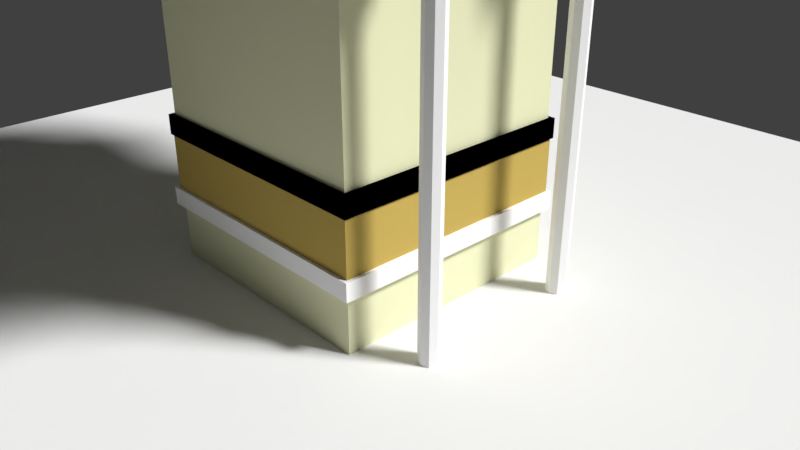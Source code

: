 # Source: lowpoly_-house.blend  (saved by Blender 2.79.0; exported with 4.5.12 LTS)
import bpy
from mathutils import Matrix  # noqa: F401  (used for matrix-valued properties, if any)

bpy.ops.wm.read_factory_settings(use_empty=True)
scene = bpy.context.scene
scene.name = 'Scene'

# ---- collections
col_collection_1 = bpy.data.collections.new('Collection 1'); scene.collection.children.link(col_collection_1)

# ---- materials (node trees are filled in below, after node groups)
mat_material_004 = bpy.data.materials.new('Material.004')
mat_material_004.alpha_threshold = 0.0
mat_material_004.diffuse_color = (1.0, 1.0, 1.0, 1.0)
mat_material_004.roughness = 0.5
mat_material_001 = bpy.data.materials.new('Material.001')
mat_material_001.alpha_threshold = 0.0
mat_material_001.diffuse_color = (1.0, 1.0, 1.0, 1.0)
mat_material_001.roughness = 0.5
mat_material_007 = bpy.data.materials.new('Material.007')
mat_material_007.alpha_threshold = 0.0
mat_material_007.diffuse_color = (0.8, 0.4798, 0.1821, 1.0)
mat_material_007.roughness = 0.5
mat_material_006 = bpy.data.materials.new('Material.006')
mat_material_006.alpha_threshold = 0.0
mat_material_006.diffuse_color = (0.8, 0.08547, 0.06789, 1.0)
mat_material_006.roughness = 0.5
mat_material_005 = bpy.data.materials.new('Material.005')
mat_material_005.alpha_threshold = 0.0
mat_material_005.diffuse_color = (0.1385, 0.2883, 0.1964, 1.0)
mat_material_005.roughness = 0.5
mat_material_002 = bpy.data.materials.new('Material.002')
mat_material_002.alpha_threshold = 0.0
mat_material_002.diffuse_color = (0.793, 0.8, 0.5302, 1.0)
mat_material_002.roughness = 0.5
mat_material_003 = bpy.data.materials.new('Material.003')
mat_material_003.alpha_threshold = 0.0
mat_material_003.diffuse_color = (0.5489, 0.4004, 0.1077, 1.0)
mat_material_003.roughness = 0.5

# ---- material node trees
mat_material_004.use_nodes = True; mat_material_004.node_tree.nodes.clear()
_N = mat_material_004.node_tree.nodes; _L = mat_material_004.node_tree.links
n0 = _N.new('ShaderNodeOutputMaterial'); n0.name = 'Material Output'; n0.location = (300, 300)
n1 = _N.new('ShaderNodeBsdfDiffuse'); n1.name = 'Diffuse BSDF'; n1.location = (10, 300)
n1.inputs[0].default_value = (1.0, 1.0, 1.0, 1.0)
_L.new(n1.outputs[0], n0.inputs[0])
n0.is_active_output = True
mat_material_001.use_nodes = True; mat_material_001.node_tree.nodes.clear()
_N = mat_material_001.node_tree.nodes; _L = mat_material_001.node_tree.links
n0 = _N.new('ShaderNodeOutputMaterial'); n0.name = 'Material Output'; n0.location = (1200, 880)
n0.label = 'Material Out'
n1 = _N.new('ShaderNodeAddShader'); n1.name = 'Add Shader'; n1.location = (1000, 880)
n1.label = 'Shader Add Refl'
n2 = _N.new('ShaderNodeAddShader'); n2.name = 'Add Shader.001'; n2.location = (800, 880)
n2.label = 'Shader Add Spec'
n3 = _N.new('ShaderNodeBsdfRefraction'); n3.name = 'Refraction BSDF'; n3.location = (1200, 220)
n3.label = 'Refl BSDF'
n3.mute = True
n4 = _N.new('ShaderNodeMix'); n4.name = 'Mix'; n4.location = (1000, 220)
n4.label = 'Mix Color/Refl'
n4.data_type = 'RGBA'
n4.blend_type = 'MULTIPLY'
n4.inputs[0].default_value = 1.0
n4.inputs[6].default_value = (1.0, 1.0, 1.0, 1.0)
n4.inputs[7].default_value = (0.0, 0.0, 0.0, 0.0)
n5 = _N.new('ShaderNodeMixShader'); n5.name = 'Mix Shader'; n5.location = (600, 880)
n5.label = 'Shader Mix Alpha'
n6 = _N.new('ShaderNodeBsdfTransparent'); n6.name = 'Transparent BSDF'; n6.location = (400, 880)
n6.label = 'Alpha BSDF'
n6.mute = True
n7 = _N.new('ShaderNodeMix'); n7.name = 'Mix.001'; n7.location = (200, 1100)
n7.label = 'Mix Color/Alpha'
n7.data_type = 'RGBA'
n7.blend_type = 'MULTIPLY'
n7.inputs[0].default_value = 1.0
n7.inputs[6].default_value = (1.0, 1.0, 1.0, 1.0)
n7.inputs[7].default_value = (1.0, 1.0, 1.0, 1.0)
n8 = _N.new('ShaderNodeBsdfDiffuse'); n8.name = 'Diffuse BSDF'; n8.location = (400, 660)
n8.label = 'Diff BSDF'
n9 = _N.new('ShaderNodeMix'); n9.name = 'Mix.002'; n9.location = (200, 660)
n9.label = 'Mix Color/Diffuse'
n9.data_type = 'RGBA'
n9.blend_type = 'MULTIPLY'
n9.inputs[0].default_value = 1.0
n9.inputs[6].default_value = (1.0, 1.0, 1.0, 1.0)
n9.inputs[7].default_value = (1.0, 1.0, 1.0, 1.0)
n10 = _N.new('ShaderNodeBsdfAnisotropic'); n10.name = 'Glossy BSDF'; n10.location = (400, 220)
n10.label = 'Spec BSDF'
n10.distribution = 'GGX'
n11 = _N.new('ShaderNodeMix'); n11.name = 'Mix.003'; n11.location = (200, 220)
n11.label = 'Mix Color/Spec'
n11.data_type = 'RGBA'
n11.blend_type = 'MULTIPLY'
n11.inputs[0].default_value = 1.0
n11.inputs[7].default_value = (0.0, 0.0, 0.0, 1.0)
n12 = _N.new('ShaderNodeMix'); n12.name = 'Mix.004'; n12.location = (200, 0)
n12.label = 'Mix Color/Hardness'
n12.data_type = 'RGBA'
n12.blend_type = 'MULTIPLY'
n12.inputs[0].default_value = 1.0
n12.inputs[6].default_value = (1.872, 1.872, 1.872, 1.872)
n12.inputs[7].default_value = (1.0, 1.0, 1.0, 1.0)
n13 = _N.new('ShaderNodeNormalMap'); n13.name = 'Normal Map'; n13.location = (200, 440)
n13.label = 'Normal/Map'
n13.mute = True
n14 = _N.new('ShaderNodeMix'); n14.name = 'Mix.005'; n14.location = (1000, 660)
n14.label = 'Bump/Map'
n14.mute = True
n14.data_type = 'RGBA'
n14.blend_type = 'MULTIPLY'
n14.inputs[0].default_value = 1.0
n14.inputs[6].default_value = (1.0, 1.0, 1.0, 1.0)
n14.inputs[7].default_value = (0.0, 0.0, 0.0, 1.0)
n15 = _N.new('ShaderNodeTexCoord'); n15.name = 'Texture Coordinate'; n15.location = (-600, 660)
n15.label = 'Texture Coords'
n16 = _N.new('ShaderNodeDisplacement'); n16.name = 'Displacement'; n16.location = (0, 0)
n16.inputs[1].default_value = 0.0
n16.inputs[2].default_value = 0.1
n17 = _N.new('ShaderNodeMath'); n17.name = 'Math'; n17.location = (0, 0)
n17.operation = 'POWER'
_L.new(n1.outputs[0], n0.inputs[0])
_L.new(n2.outputs[0], n1.inputs[0])
_L.new(n3.outputs[0], n1.inputs[1])
_L.new(n4.outputs[2], n3.inputs[0])
_L.new(n5.outputs[0], n2.inputs[0])
_L.new(n6.outputs[0], n5.inputs[1])
_L.new(n7.outputs[2], n5.inputs[0])
_L.new(n8.outputs[0], n5.inputs[2])
_L.new(n9.outputs[2], n8.inputs[0])
_L.new(n10.outputs[0], n2.inputs[1])
_L.new(n11.outputs[2], n10.inputs[0])
_L.new(n13.outputs[0], n8.inputs[2])
_L.new(n13.outputs[0], n10.inputs[4])
_L.new(n13.outputs[0], n3.inputs[3])
_L.new(n14.outputs[2], n16.inputs[0])
_L.new(n16.outputs[0], n0.inputs[2])
_L.new(n12.outputs[2], n17.inputs[0])
_L.new(n17.outputs[0], n10.inputs[1])
n0.is_active_output = True
mat_material_007.use_nodes = True; mat_material_007.node_tree.nodes.clear()
_N = mat_material_007.node_tree.nodes; _L = mat_material_007.node_tree.links
n0 = _N.new('ShaderNodeOutputMaterial'); n0.name = 'Material Output'; n0.location = (300, 300)
n1 = _N.new('ShaderNodeBsdfDiffuse'); n1.name = 'Diffuse BSDF'; n1.location = (10, 300)
n1.inputs[0].default_value = (0.8, 0.4798, 0.1821, 1.0)
_L.new(n1.outputs[0], n0.inputs[0])
n0.is_active_output = True
mat_material_006.use_nodes = True; mat_material_006.node_tree.nodes.clear()
_N = mat_material_006.node_tree.nodes; _L = mat_material_006.node_tree.links
n0 = _N.new('ShaderNodeOutputMaterial'); n0.name = 'Material Output'; n0.location = (300, 300)
n1 = _N.new('ShaderNodeBsdfDiffuse'); n1.name = 'Diffuse BSDF'; n1.location = (10, 300)
n1.inputs[0].default_value = (0.8, 0.08547, 0.06789, 1.0)
_L.new(n1.outputs[0], n0.inputs[0])
n0.is_active_output = True
mat_material_005.use_nodes = True; mat_material_005.node_tree.nodes.clear()
_N = mat_material_005.node_tree.nodes; _L = mat_material_005.node_tree.links
n0 = _N.new('ShaderNodeOutputMaterial'); n0.name = 'Material Output'; n0.location = (300, 300)
n1 = _N.new('ShaderNodeBsdfDiffuse'); n1.name = 'Diffuse BSDF'; n1.location = (10, 300)
n1.inputs[0].default_value = (0.1385, 0.2883, 0.1964, 1.0)
_L.new(n1.outputs[0], n0.inputs[0])
n0.is_active_output = True
mat_material_002.use_nodes = True; mat_material_002.node_tree.nodes.clear()
_N = mat_material_002.node_tree.nodes; _L = mat_material_002.node_tree.links
n0 = _N.new('ShaderNodeOutputMaterial'); n0.name = 'Material Output'; n0.location = (300, 300)
n1 = _N.new('ShaderNodeBsdfDiffuse'); n1.name = 'Diffuse BSDF'; n1.location = (10, 300)
n1.inputs[0].default_value = (0.793, 0.8, 0.5302, 1.0)
_L.new(n1.outputs[0], n0.inputs[0])
n0.is_active_output = True
mat_material_003.use_nodes = True; mat_material_003.node_tree.nodes.clear()
_N = mat_material_003.node_tree.nodes; _L = mat_material_003.node_tree.links
n0 = _N.new('ShaderNodeOutputMaterial'); n0.name = 'Material Output'; n0.location = (300, 300)
n1 = _N.new('ShaderNodeBsdfDiffuse'); n1.name = 'Diffuse BSDF'; n1.location = (10, 300)
n1.inputs[0].default_value = (0.5489, 0.4004, 0.1077, 1.0)
_L.new(n1.outputs[0], n0.inputs[0])
n0.is_active_output = True

# ---- world
world_world = bpy.data.worlds.new('World'); scene.world = world_world
world_world.color = (0.05088, 0.05088, 0.05088)
world_world.use_sun_shadow = False
world_world.sun_shadow_jitter_overblur = 0.0
world_world.cycles.sampling_method = 'MANUAL'

# ---- cameras
cam_camera = bpy.data.cameras.new('Camera')
cam_camera.clip_end = 100.0
cam_camera.lens = 35.0
cam_camera.sensor_width = 32.0
cam_camera.sensor_height = 18.0
cam_camera.ortho_scale = 7.314
cam_camera.dof.focus_distance = 0.0

# ---- lights
light_sun = bpy.data.lights.new('Sun', 'SUN')
light_sun.transmission_factor = 0.0
light_sun.angle = 0.1993
light_sun.energy = 4.0
light_sun.shadow_buffer_clip_start = 0.5
light_sun.shadow_soft_size = 0.1
light_sun.shadow_cascade_max_distance = 1000.0

# ---- meshes
me_cube_012 = bpy.data.meshes.new('Cube.012')
me_cube_012.from_pydata([(-1.0, -1.0, -1.0), (-1.0, -1.0, 1.0), (-1.0, 1.0, -1.0), (-1.0, 1.0, 1.0), (1.0, -1.0, -1.0), (1.0, -1.0, 1.0), (1.0, 1.0, -1.0), (1.0, 1.0, 1.0)], [], [(0, 1, 3, 2), (2, 3, 7, 6), (6, 7, 5, 4), (4, 5, 1, 0), (2, 6, 4, 0), (7, 3, 1, 5)])
me_cube_012.materials.append(mat_material_004)
me_cube_012.use_remesh_preserve_volume = False
me_cube_012.use_remesh_preserve_attributes = False
me_cube_012.use_mirror_vertex_groups = False
me_cube_012.update()
me_icosphere_001 = bpy.data.meshes.new('Icosphere.001')
me_icosphere_001.from_pydata([(0.0, 0.0, -1.0), (0.7236, -0.5257, -0.4472), (-0.2764, -0.8506, -0.4472), (-0.8944, 0.0, -0.4472), (-0.2764, 0.8506, -0.4472), (0.7236, 0.5257, -0.4472), (0.2764, -0.8506, 0.4472), (-0.7236, -0.5257, 0.4472), (-0.7236, 0.5257, 0.4472), (0.2764, 0.8506, 0.4472), (0.8944, 0.0, 0.4472), (0.0, 0.0, 1.0), (-0.1625, -0.5, -0.8507), (0.4253, -0.309, -0.8507), (0.2629, -0.809, -0.5257), (0.8506, 0.0, -0.5257), (0.4253, 0.309, -0.8507), (-0.5257, 0.0, -0.8507), (-0.6882, -0.5, -0.5257), (-0.1625, 0.5, -0.8507), (-0.6882, 0.5, -0.5257), (0.2629, 0.809, -0.5257), (0.9511, -0.309, 0.0), (0.9511, 0.309, 0.0), (0.0, -1.0, 0.0), (0.5878, -0.809, 0.0), (-0.9511, -0.309, 0.0), (-0.5878, -0.809, 0.0), (-0.5878, 0.809, 0.0), (-0.9511, 0.309, 0.0), (0.5878, 0.809, 0.0), (0.0, 1.0, 0.0), (0.6882, -0.5, 0.5257), (-0.2629, -0.809, 0.5257), (-0.8506, 0.0, 0.5257), (-0.2629, 0.809, 0.5257), (0.6882, 0.5, 0.5257), (0.1625, -0.5, 0.8507), (0.5257, 0.0, 0.8507), (-0.4253, -0.309, 0.8507), (-0.4253, 0.309, 0.8507), (0.1625, 0.5, 0.8507)], [], [(0, 13, 12), (1, 13, 15), (0, 12, 17), (0, 17, 19), (0, 19, 16), (1, 15, 22), (2, 14, 24), (3, 18, 26), (4, 20, 28), (5, 21, 30), (1, 22, 25), (2, 24, 27), (3, 26, 29), (4, 28, 31), (5, 30, 23), (6, 32, 37), (7, 33, 39), (8, 34, 40), (9, 35, 41), (10, 36, 38), (38, 41, 11), (38, 36, 41), (36, 9, 41), (41, 40, 11), (41, 35, 40), (35, 8, 40), (40, 39, 11), (40, 34, 39), (34, 7, 39), (39, 37, 11), (39, 33, 37), (33, 6, 37), (37, 38, 11), (37, 32, 38), (32, 10, 38), (23, 36, 10), (23, 30, 36), (30, 9, 36), (31, 35, 9), (31, 28, 35), (28, 8, 35), (29, 34, 8), (29, 26, 34), (26, 7, 34), (27, 33, 7), (27, 24, 33), (24, 6, 33), (25, 32, 6), (25, 22, 32), (22, 10, 32), (30, 31, 9), (30, 21, 31), (21, 4, 31), (28, 29, 8), (28, 20, 29), (20, 3, 29), (26, 27, 7), (26, 18, 27), (18, 2, 27), (24, 25, 6), (24, 14, 25), (14, 1, 25), (22, 23, 10), (22, 15, 23), (15, 5, 23), (16, 21, 5), (16, 19, 21), (19, 4, 21), (19, 20, 4), (19, 17, 20), (17, 3, 20), (17, 18, 3), (17, 12, 18), (12, 2, 18), (15, 16, 5), (15, 13, 16), (13, 0, 16), (12, 14, 2), (12, 13, 14), (13, 1, 14)])
me_icosphere_001.materials.append(mat_material_001)
me_icosphere_001.use_remesh_preserve_volume = False
me_icosphere_001.use_remesh_preserve_attributes = False
me_icosphere_001.use_mirror_vertex_groups = False
me_icosphere_001.update()
me_cube_001 = bpy.data.meshes.new('Cube.001')
me_cube_001.from_pydata([(-0.8434, -0.8434, -1.623), (-0.4591, -0.4591, -0.5416), (-0.8434, 0.8434, -1.623), (-0.4591, 0.4591, -0.5416), (0.8434, -0.8434, -1.623), (0.4591, -0.4591, -0.5416), (0.8434, 0.8434, -1.623), (0.4591, 0.4591, -0.5416)], [], [(0, 1, 3, 2), (2, 3, 7, 6), (6, 7, 5, 4), (4, 5, 1, 0), (2, 6, 4, 0), (7, 3, 1, 5)])
me_cube_001.materials.append(mat_material_001)
me_cube_001.use_remesh_preserve_volume = False
me_cube_001.use_remesh_preserve_attributes = False
me_cube_001.use_mirror_vertex_groups = False
me_cube_001.update()
me_cylinder_006 = bpy.data.meshes.new('Cylinder.006')
me_cylinder_006.from_pydata([(0.0, 1.0, -1.0), (0.0, 1.0, 1.0), (0.7071, 0.7071, -1.0), (0.7071, 0.7071, 1.0), (1.0, -4.371e-08, -1.0), (1.0, -4.371e-08, 1.0), (0.7071, -0.7071, -1.0), (0.7071, -0.7071, 1.0), (-8.742e-08, -1.0, -1.0), (-8.742e-08, -1.0, 1.0), (-0.7071, -0.7071, -1.0), (-0.7071, -0.7071, 1.0), (-1.0, 1.192e-08, -1.0), (-1.0, 1.192e-08, 1.0), (-0.7071, 0.7071, -1.0), (-0.7071, 0.7071, 1.0)], [], [(0, 1, 3, 2), (2, 3, 5, 4), (4, 5, 7, 6), (6, 7, 9, 8), (8, 9, 11, 10), (10, 11, 13, 12), (3, 1, 15, 13, 11, 9, 7, 5), (12, 13, 15, 14), (14, 15, 1, 0), (0, 2, 4, 6, 8, 10, 12, 14)])
me_cylinder_006.materials.append(mat_material_001)
me_cylinder_006.use_remesh_preserve_volume = False
me_cylinder_006.use_remesh_preserve_attributes = False
me_cylinder_006.use_mirror_vertex_groups = False
me_cylinder_006.update()
me_cylinder_005 = bpy.data.meshes.new('Cylinder.005')
me_cylinder_005.from_pydata([(0.0, 1.0, -1.0), (0.0, 1.0, 1.0), (0.7071, 0.7071, -1.0), (0.7071, 0.7071, 1.0), (1.0, -4.371e-08, -1.0), (1.0, -4.371e-08, 1.0), (0.7071, -0.7071, -1.0), (0.7071, -0.7071, 1.0), (-8.742e-08, -1.0, -1.0), (-8.742e-08, -1.0, 1.0), (-0.7071, -0.7071, -1.0), (-0.7071, -0.7071, 1.0), (-1.0, 1.192e-08, -1.0), (-1.0, 1.192e-08, 1.0), (-0.7071, 0.7071, -1.0), (-0.7071, 0.7071, 1.0)], [], [(0, 1, 3, 2), (2, 3, 5, 4), (4, 5, 7, 6), (6, 7, 9, 8), (8, 9, 11, 10), (10, 11, 13, 12), (3, 1, 15, 13, 11, 9, 7, 5), (12, 13, 15, 14), (14, 15, 1, 0), (0, 2, 4, 6, 8, 10, 12, 14)])
me_cylinder_005.materials.append(mat_material_001)
me_cylinder_005.use_remesh_preserve_volume = False
me_cylinder_005.use_remesh_preserve_attributes = False
me_cylinder_005.use_mirror_vertex_groups = False
me_cylinder_005.update()
me_cube = bpy.data.meshes.new('Cube')
me_cube.from_pydata([(-0.8434, -0.8434, -1.623), (-0.4591, -0.4591, -0.5416), (-0.8434, 0.8434, -1.623), (-0.4591, 0.4591, -0.5416), (0.8434, -0.8434, -1.623), (0.4591, -0.4591, -0.5416), (0.8434, 0.8434, -1.623), (0.4591, 0.4591, -0.5416)], [], [(0, 1, 3, 2), (2, 3, 7, 6), (6, 7, 5, 4), (4, 5, 1, 0), (2, 6, 4, 0), (7, 3, 1, 5)])
me_cube.materials.append(mat_material_001)
me_cube.use_remesh_preserve_volume = False
me_cube.use_remesh_preserve_attributes = False
me_cube.use_mirror_vertex_groups = False
me_cube.update()
me_icosphere = bpy.data.meshes.new('Icosphere')
me_icosphere.from_pydata([(0.0, 0.0, -1.0), (0.7236, -0.5257, -0.4472), (-0.2764, -0.8506, -0.4472), (-0.8944, 0.0, -0.4472), (-0.2764, 0.8506, -0.4472), (0.7236, 0.5257, -0.4472), (0.2764, -0.8506, 0.4472), (-0.7236, -0.5257, 0.4472), (-0.7236, 0.5257, 0.4472), (0.2764, 0.8506, 0.4472), (0.8944, 0.0, 0.4472), (0.0, 0.0, 1.0), (-0.1625, -0.5, -0.8507), (0.4253, -0.309, -0.8507), (0.2629, -0.809, -0.5257), (0.8506, 0.0, -0.5257), (0.4253, 0.309, -0.8507), (-0.5257, 0.0, -0.8507), (-0.6882, -0.5, -0.5257), (-0.1625, 0.5, -0.8507), (-0.6882, 0.5, -0.5257), (0.2629, 0.809, -0.5257), (0.9511, -0.309, 0.0), (0.9511, 0.309, 0.0), (0.0, -1.0, 0.0), (0.5878, -0.809, 0.0), (-0.9511, -0.309, 0.0), (-0.5878, -0.809, 0.0), (-0.5878, 0.809, 0.0), (-0.9511, 0.309, 0.0), (0.5878, 0.809, 0.0), (0.0, 1.0, 0.0), (0.6882, -0.5, 0.5257), (-0.2629, -0.809, 0.5257), (-0.8506, 0.0, 0.5257), (-0.2629, 0.809, 0.5257), (0.6882, 0.5, 0.5257), (0.1625, -0.5, 0.8507), (0.5257, 0.0, 0.8507), (-0.4253, -0.309, 0.8507), (-0.4253, 0.309, 0.8507), (0.1625, 0.5, 0.8507)], [], [(0, 13, 12), (1, 13, 15), (0, 12, 17), (0, 17, 19), (0, 19, 16), (1, 15, 22), (2, 14, 24), (3, 18, 26), (4, 20, 28), (5, 21, 30), (1, 22, 25), (2, 24, 27), (3, 26, 29), (4, 28, 31), (5, 30, 23), (6, 32, 37), (7, 33, 39), (8, 34, 40), (9, 35, 41), (10, 36, 38), (38, 41, 11), (38, 36, 41), (36, 9, 41), (41, 40, 11), (41, 35, 40), (35, 8, 40), (40, 39, 11), (40, 34, 39), (34, 7, 39), (39, 37, 11), (39, 33, 37), (33, 6, 37), (37, 38, 11), (37, 32, 38), (32, 10, 38), (23, 36, 10), (23, 30, 36), (30, 9, 36), (31, 35, 9), (31, 28, 35), (28, 8, 35), (29, 34, 8), (29, 26, 34), (26, 7, 34), (27, 33, 7), (27, 24, 33), (24, 6, 33), (25, 32, 6), (25, 22, 32), (22, 10, 32), (30, 31, 9), (30, 21, 31), (21, 4, 31), (28, 29, 8), (28, 20, 29), (20, 3, 29), (26, 27, 7), (26, 18, 27), (18, 2, 27), (24, 25, 6), (24, 14, 25), (14, 1, 25), (22, 23, 10), (22, 15, 23), (15, 5, 23), (16, 21, 5), (16, 19, 21), (19, 4, 21), (19, 20, 4), (19, 17, 20), (17, 3, 20), (17, 18, 3), (17, 12, 18), (12, 2, 18), (15, 16, 5), (15, 13, 16), (13, 0, 16), (12, 14, 2), (12, 13, 14), (13, 1, 14)])
me_icosphere.materials.append(mat_material_001)
me_icosphere.use_remesh_preserve_volume = False
me_icosphere.use_remesh_preserve_attributes = False
me_icosphere.use_mirror_vertex_groups = False
me_icosphere.update()
me_cylinder_003 = bpy.data.meshes.new('Cylinder.003')
me_cylinder_003.from_pydata([(0.0, 1.0, -1.0), (0.0, 1.0, 1.0), (0.7071, 0.7071, -1.0), (0.7071, 0.7071, 1.0), (1.0, -4.371e-08, -1.0), (1.0, -4.371e-08, 1.0), (0.7071, -0.7071, -1.0), (0.7071, -0.7071, 1.0), (-8.742e-08, -1.0, -1.0), (-8.742e-08, -1.0, 1.0), (-0.7071, -0.7071, -1.0), (-0.7071, -0.7071, 1.0), (-1.0, 1.192e-08, -1.0), (-1.0, 1.192e-08, 1.0), (-0.7071, 0.7071, -1.0), (-0.7071, 0.7071, 1.0)], [], [(0, 1, 3, 2), (2, 3, 5, 4), (4, 5, 7, 6), (6, 7, 9, 8), (8, 9, 11, 10), (10, 11, 13, 12), (3, 1, 15, 13, 11, 9, 7, 5), (12, 13, 15, 14), (14, 15, 1, 0), (0, 2, 4, 6, 8, 10, 12, 14)])
me_cylinder_003.materials.append(mat_material_007)
me_cylinder_003.use_remesh_preserve_volume = False
me_cylinder_003.use_remesh_preserve_attributes = False
me_cylinder_003.use_mirror_vertex_groups = False
me_cylinder_003.update()
me_cylinder_002 = bpy.data.meshes.new('Cylinder.002')
me_cylinder_002.from_pydata([(0.0, 1.0, -1.0), (0.0, 1.0, 1.0), (0.7071, 0.7071, -1.0), (0.7071, 0.7071, 1.0), (1.0, -4.371e-08, -1.0), (1.0, -4.371e-08, 1.0), (0.7071, -0.7071, -1.0), (0.7071, -0.7071, 1.0), (-8.742e-08, -1.0, -1.0), (-8.742e-08, -1.0, 1.0), (-0.7071, -0.7071, -1.0), (-0.7071, -0.7071, 1.0), (-1.0, 1.192e-08, -1.0), (-1.0, 1.192e-08, 1.0), (-0.7071, 0.7071, -1.0), (-0.7071, 0.7071, 1.0)], [], [(0, 1, 3, 2), (2, 3, 5, 4), (4, 5, 7, 6), (6, 7, 9, 8), (8, 9, 11, 10), (10, 11, 13, 12), (3, 1, 15, 13, 11, 9, 7, 5), (12, 13, 15, 14), (14, 15, 1, 0), (0, 2, 4, 6, 8, 10, 12, 14)])
me_cylinder_002.materials.append(mat_material_007)
me_cylinder_002.use_remesh_preserve_volume = False
me_cylinder_002.use_remesh_preserve_attributes = False
me_cylinder_002.use_mirror_vertex_groups = False
me_cylinder_002.update()
me_cube_045 = bpy.data.meshes.new('Cube.045')
me_cube_045.from_pydata([(-1.0, -1.0, -1.0), (-1.0, -1.0, 1.0), (-1.0, 1.0, -1.0), (-1.0, 1.0, 1.0), (1.0, -1.0, -1.0), (1.0, -1.0, 1.0), (1.0, 1.0, -1.0), (1.0, 1.0, 1.0)], [], [(0, 1, 3, 2), (2, 3, 7, 6), (6, 7, 5, 4), (4, 5, 1, 0), (2, 6, 4, 0), (7, 3, 1, 5)])
me_cube_045.materials.append(mat_material_007)
me_cube_045.use_remesh_preserve_volume = False
me_cube_045.use_remesh_preserve_attributes = False
me_cube_045.use_mirror_vertex_groups = False
me_cube_045.update()
me_cube_044 = bpy.data.meshes.new('Cube.044')
me_cube_044.from_pydata([(-1.0, -1.0, -0.2775), (-1.0, -1.0, 1.722), (-1.0, 1.0, -0.2775), (-1.0, 1.0, 1.722), (1.0, -1.0, -0.2482), (1.0, -1.0, 1.752), (1.0, 1.0, -0.2482), (1.0, 1.0, 1.752), (-0.4807, 1.0, -1.0), (-0.4807, 1.0, 1.0), (-0.4807, -1.0, -1.0), (-0.4807, -1.0, 1.0), (0.4209, 1.0, 1.0), (0.4209, -1.0, -1.0), (0.4209, 1.0, -1.0), (0.4209, -1.0, 1.0)], [], [(0, 1, 3, 2), (14, 12, 7, 6), (6, 7, 5, 4), (10, 11, 1, 0), (14, 6, 4, 13), (9, 3, 1, 11), (12, 9, 11, 15), (2, 8, 10, 0), (13, 15, 11, 10), (2, 3, 9, 8), (4, 5, 15, 13), (7, 12, 15, 5), (8, 14, 13, 10), (8, 9, 12, 14)])
me_cube_044.materials.append(mat_material_006)
me_cube_044.use_remesh_preserve_volume = False
me_cube_044.use_remesh_preserve_attributes = False
me_cube_044.use_mirror_vertex_groups = False
me_cube_044.update()
me_cylinder_001 = bpy.data.meshes.new('Cylinder.001')
me_cylinder_001.from_pydata([(0.0, 1.0, -1.0), (-1.421e-08, 0.7616, 0.8394), (0.866, -0.5, -1.0), (0.6596, -0.3808, 0.8394), (-0.866, -0.5, -1.0), (-0.6596, -0.3808, 0.8394), (0.866, -0.5, 1.0), (0.0, 1.0, 1.0), (-0.866, -0.5, 1.0)], [], [(0, 7, 6, 2), (2, 6, 8, 4), (3, 1, 5), (4, 8, 7, 0), (0, 2, 4), (1, 3, 6, 7), (3, 5, 8, 6), (5, 1, 7, 8)])
me_cylinder_001.materials.append(mat_material_006)
me_cylinder_001.use_remesh_preserve_volume = False
me_cylinder_001.use_remesh_preserve_attributes = False
me_cylinder_001.use_mirror_vertex_groups = False
me_cylinder_001.update()
me_plane_008 = bpy.data.meshes.new('Plane.008')
me_plane_008.from_pydata([(-0.1975, -0.9099, 7.722e-09), (-1.958, 0.5231, -4.487e-08), (1.526, 0.5189, -4.123e-08)], [], [(1, 2, 0)])
me_plane_008.materials.append(mat_material_005)
me_plane_008.use_remesh_preserve_volume = False
me_plane_008.use_remesh_preserve_attributes = False
me_plane_008.use_mirror_vertex_groups = False
me_plane_008.update()
me_plane_007 = bpy.data.meshes.new('Plane.007')
me_plane_007.from_pydata([(-0.1975, -0.9099, 7.722e-09), (-1.958, 0.5231, -4.487e-08), (1.526, 0.5189, -4.123e-08)], [], [(1, 2, 0)])
me_plane_007.materials.append(mat_material_005)
me_plane_007.use_remesh_preserve_volume = False
me_plane_007.use_remesh_preserve_attributes = False
me_plane_007.use_mirror_vertex_groups = False
me_plane_007.update()
me_cylinder = bpy.data.meshes.new('Cylinder')
me_cylinder.from_pydata([(0.0, 1.0, -1.0), (-1.421e-08, 0.7616, 0.8394), (0.866, -0.5, -1.0), (0.6596, -0.3808, 0.8394), (-0.866, -0.5, -1.0), (-0.6596, -0.3808, 0.8394), (0.866, -0.5, 1.0), (0.0, 1.0, 1.0), (-0.866, -0.5, 1.0)], [], [(0, 7, 6, 2), (2, 6, 8, 4), (3, 1, 5), (4, 8, 7, 0), (0, 2, 4), (1, 3, 6, 7), (3, 5, 8, 6), (5, 1, 7, 8)])
me_cylinder.materials.append(mat_material_006)
me_cylinder.use_remesh_preserve_volume = False
me_cylinder.use_remesh_preserve_attributes = False
me_cylinder.use_mirror_vertex_groups = False
me_cylinder.update()
me_cube_043 = bpy.data.meshes.new('Cube.043')
me_cube_043.from_pydata([(-1.0, -1.0, 0.5503), (-1.0, 1.0, 0.5503), (1.0, -1.0, 0.5503), (1.0, 1.0, 0.5503), (-1.0, 0.0, 2.579), (1.0, 0.0, 2.579), (0.4663, 1.0, 0.62), (0.2978, -1.0, 0.62), (0.2978, 0.0, 2.579), (-0.2986, -1.0, 0.62), (-0.4265, 1.0, 0.62), (-0.2986, 0.0, 2.579), (0.01323, 0.9969, 2.046), (0.01323, 0.2725, 2.044), (-1.0, -1.0, 0.4321), (-1.0, 1.0, 0.4321), (1.0, -1.0, 0.4321), (1.0, 1.0, 0.4321), (-1.0, 0.0, 2.46), (1.0, 0.0, 2.46), (0.4663, 1.0, 0.5018), (0.2978, -1.0, 0.5018), (0.2978, 0.0, 2.46), (-0.2986, -1.0, 0.5018), (-0.4265, 1.0, 0.5018), (-0.2986, 0.0, 2.46), (0.01323, 0.9969, 1.927), (0.01323, 0.2725, 1.925)], [], [(11, 4, 0, 9), (10, 1, 4, 11), (3, 6, 8, 5), (5, 8, 7, 2), (8, 11, 9, 7), (8, 13, 11), (12, 6, 13), (8, 6, 13), (12, 13, 10), (11, 13, 10), (25, 18, 14, 23), (24, 15, 18, 25), (17, 20, 22, 19), (19, 22, 21, 16), (22, 25, 23, 21), (22, 27, 25), (26, 20, 27), (22, 20, 27), (26, 27, 24), (25, 27, 24), (0, 14, 23, 9), (9, 23, 21, 7), (7, 21, 16, 2), (2, 16, 19, 5), (5, 19, 17, 3), (3, 17, 20, 6), (6, 20, 26, 12), (24, 10, 12, 26), (10, 24, 15, 1), (1, 15, 18, 4), (4, 18, 14, 0)])
me_cube_043.materials.append(mat_material_006)
me_cube_043.use_remesh_preserve_volume = False
me_cube_043.use_remesh_preserve_attributes = False
me_cube_043.use_mirror_vertex_groups = False
me_cube_043.update()
me_plane_006 = bpy.data.meshes.new('Plane.006')
me_plane_006.from_pydata([(0.5952, -1.697, -5.57e-08), (1.264, -0.923, 6.595e-09), (-1.181, 1.485, 4.47e-08), (1.245, 1.505, 5.371e-08), (-1.168, -0.8225, -1.087e-07), (-0.4474, -1.688, -1.829e-07)], [], [(1, 0, 5, 4, 2, 3)])
me_plane_006.materials.append(mat_material_005)
me_plane_006.use_remesh_preserve_volume = False
me_plane_006.use_remesh_preserve_attributes = False
me_plane_006.use_mirror_vertex_groups = False
me_plane_006.update()
me_cube_041 = bpy.data.meshes.new('Cube.041')
me_cube_041.from_pydata([(-0.9995, -1.0, -6.057), (-0.9995, -1.0, -4.057), (-0.9995, 1.0, -6.057), (-0.9995, 1.0, -4.057), (1.001, -1.0, -6.057), (1.001, -1.0, -4.057), (1.001, 1.0, -6.057), (1.001, 1.0, -4.057), (1.447, 0.9902, -3.013), (1.505, 0.9902, -4.911), (1.505, -1.0, -4.906), (1.448, -1.0, -3.007), (1.679, 1.0, -1.299), (1.847, 1.0, -2.105), (1.847, -1.0, -2.105), (1.679, -1.0, -1.299), (1.679, 1.0, -1.299), (1.847, 1.0, -2.105), (1.847, -1.0, -2.105), (1.679, -1.0, -1.299), (1.725, 1.0, 0.0), (1.893, 0.9779, 0.0), (1.893, -0.7288, 0.0), (1.725, -0.7288, 0.0), (-0.8412, 1.0, -6.057), (-0.8412, 1.0, -4.057), (-0.8412, -1.0, -6.057), (-0.8412, -1.0, -4.057), (-0.9995, -1.0, 0.0), (-0.9995, 1.0, 0.0), (-0.8412, 0.9965, 0.0), (-0.8412, -1.0, 0.0)], [], [(0, 1, 3, 2), (24, 25, 7, 6), (6, 7, 8, 9), (26, 27, 1, 0), (24, 6, 4, 26), (3, 1, 28, 29), (11, 10, 14, 15), (5, 4, 10, 11), (4, 6, 9, 10), (7, 5, 11, 8), (12, 15, 19, 16), (10, 9, 13, 14), (8, 11, 15, 12), (9, 8, 12, 13), (19, 18, 22, 23), (13, 12, 16, 17), (15, 14, 18, 19), (14, 13, 17, 18), (18, 17, 21, 22), (16, 19, 23, 20), (17, 16, 20, 21), (7, 25, 27, 5), (2, 24, 26, 0), (4, 5, 27, 26), (2, 3, 25, 24), (1, 27, 31, 28), (25, 3, 29, 30), (27, 25, 30, 31)])
me_cube_041.materials.append(mat_material_004)
me_cube_041.use_remesh_preserve_volume = False
me_cube_041.use_remesh_preserve_attributes = False
me_cube_041.use_mirror_vertex_groups = False
me_cube_041.update()
me_cube_040 = bpy.data.meshes.new('Cube.040')
me_cube_040.from_pydata([(-1.0, -1.0, -1.0), (-1.0, -1.0, 1.0), (-1.0, 1.0, -1.0), (-1.0, 1.0, 1.0), (1.0, -1.0, -1.0), (1.0, -1.0, 1.0), (1.0, 1.0, -1.0), (1.0, 1.0, 1.0)], [], [(0, 1, 3, 2), (2, 3, 7, 6), (6, 7, 5, 4), (4, 5, 1, 0), (2, 6, 4, 0), (7, 3, 1, 5)])
me_cube_040.materials.append(mat_material_004)
me_cube_040.use_remesh_preserve_volume = False
me_cube_040.use_remesh_preserve_attributes = False
me_cube_040.use_mirror_vertex_groups = False
me_cube_040.update()
me_cube_039 = bpy.data.meshes.new('Cube.039')
me_cube_039.from_pydata([(-1.0, -1.0, -1.0), (-1.0, -1.0, 1.0), (-1.0, 1.0, -1.0), (-1.0, 1.0, 1.0), (1.0, -1.0, -1.0), (1.0, -1.0, 1.0), (1.0, 1.0, -1.0), (1.0, 1.0, 1.0)], [], [(0, 1, 3, 2), (2, 3, 7, 6), (6, 7, 5, 4), (4, 5, 1, 0), (2, 6, 4, 0), (7, 3, 1, 5)])
me_cube_039.materials.append(mat_material_004)
me_cube_039.use_remesh_preserve_volume = False
me_cube_039.use_remesh_preserve_attributes = False
me_cube_039.use_mirror_vertex_groups = False
me_cube_039.update()
me_cube_038 = bpy.data.meshes.new('Cube.038')
me_cube_038.from_pydata([(-1.0, -1.0, -1.0), (-1.0, -1.0, 1.0), (-1.0, 1.0, -1.0), (-1.0, 1.0, 1.0), (1.0, -1.0, -1.0), (1.0, -1.0, 1.0), (1.0, 1.0, -1.0), (1.0, 1.0, 1.0)], [], [(0, 1, 3, 2), (2, 3, 7, 6), (6, 7, 5, 4), (4, 5, 1, 0), (2, 6, 4, 0), (7, 3, 1, 5)])
me_cube_038.materials.append(mat_material_004)
me_cube_038.use_remesh_preserve_volume = False
me_cube_038.use_remesh_preserve_attributes = False
me_cube_038.use_mirror_vertex_groups = False
me_cube_038.update()
me_cube_037 = bpy.data.meshes.new('Cube.037')
me_cube_037.from_pydata([(-1.0, -1.0, -1.0), (-1.0, -1.0, 1.0), (-1.0, 1.0, -1.0), (-1.0, 1.0, 1.0), (1.0, -1.0, -1.0), (1.0, -1.0, 1.0), (1.0, 1.0, -1.0), (1.0, 1.0, 1.0)], [], [(0, 1, 3, 2), (2, 3, 7, 6), (6, 7, 5, 4), (4, 5, 1, 0), (2, 6, 4, 0), (7, 3, 1, 5)])
me_cube_037.materials.append(mat_material_004)
me_cube_037.use_remesh_preserve_volume = False
me_cube_037.use_remesh_preserve_attributes = False
me_cube_037.use_mirror_vertex_groups = False
me_cube_037.update()
me_cube_036 = bpy.data.meshes.new('Cube.036')
me_cube_036.from_pydata([(-1.0, -1.0, -1.0), (-1.0, -1.0, 1.0), (-1.0, 1.0, -1.0), (-1.0, 1.0, 1.0), (1.0, -1.0, -1.0), (1.0, -1.0, 1.0), (1.0, 1.0, -1.0), (1.0, 1.0, 1.0)], [], [(0, 1, 3, 2), (2, 3, 7, 6), (6, 7, 5, 4), (4, 5, 1, 0), (2, 6, 4, 0), (7, 3, 1, 5)])
me_cube_036.materials.append(mat_material_004)
me_cube_036.use_remesh_preserve_volume = False
me_cube_036.use_remesh_preserve_attributes = False
me_cube_036.use_mirror_vertex_groups = False
me_cube_036.update()
me_plane_005 = bpy.data.meshes.new('Plane.005')
me_plane_005.from_pydata([(-1.519, -0.9421, 8.954e-09), (1.151, -0.923, 6.595e-09), (-1.73, 0.9872, -9.09e-09), (1.003, 1.0, 7.105e-15)], [], [(0, 1, 3, 2)])
me_plane_005.materials.append(mat_material_005)
me_plane_005.use_remesh_preserve_volume = False
me_plane_005.use_remesh_preserve_attributes = False
me_plane_005.use_mirror_vertex_groups = False
me_plane_005.update()
me_plane_004 = bpy.data.meshes.new('Plane.004')
me_plane_004.from_pydata([(-1.559, -0.9795, 5.749e-09), (1.151, -0.923, 6.595e-09), (-2.443, 1.001, 1.123e-10), (1.003, 1.0, 7.105e-15)], [], [(0, 1, 3, 2)])
me_plane_004.materials.append(mat_material_005)
me_plane_004.use_remesh_preserve_volume = False
me_plane_004.use_remesh_preserve_attributes = False
me_plane_004.use_mirror_vertex_groups = False
me_plane_004.update()
me_cube_035 = bpy.data.meshes.new('Cube.035')
me_cube_035.from_pydata([(-1.0, -1.0, -1.0), (-1.0, -1.0, 1.0), (-1.0, 1.0, -1.0), (-1.0, 1.0, 1.0), (1.0, -1.0, -1.0), (1.0, -1.0, 1.0), (1.0, 1.0, -1.0), (1.0, 1.0, 1.0)], [], [(0, 1, 3, 2), (2, 3, 7, 6), (6, 7, 5, 4), (4, 5, 1, 0), (2, 6, 4, 0), (7, 3, 1, 5)])
me_cube_035.materials.append(mat_material_004)
me_cube_035.use_remesh_preserve_volume = False
me_cube_035.use_remesh_preserve_attributes = False
me_cube_035.use_mirror_vertex_groups = False
me_cube_035.update()
me_cube_034 = bpy.data.meshes.new('Cube.034')
me_cube_034.from_pydata([(-1.0, -1.0, -1.0), (-1.0, -1.0, 1.0), (-1.0, 1.0, -1.0), (-1.0, 1.0, 1.0), (1.0, -1.0, -1.0), (1.0, -1.0, 1.0), (1.0, 1.0, -1.0), (1.0, 1.0, 1.0)], [], [(0, 1, 3, 2), (2, 3, 7, 6), (6, 7, 5, 4), (4, 5, 1, 0), (2, 6, 4, 0), (7, 3, 1, 5)])
me_cube_034.materials.append(mat_material_004)
me_cube_034.use_remesh_preserve_volume = False
me_cube_034.use_remesh_preserve_attributes = False
me_cube_034.use_mirror_vertex_groups = False
me_cube_034.update()
me_cube_033 = bpy.data.meshes.new('Cube.033')
me_cube_033.from_pydata([(-1.0, -1.0, -1.0), (-1.0, -1.0, 1.0), (-1.0, 1.0, -1.0), (-1.0, 1.0, 1.0), (1.0, -1.0, -1.0), (1.0, -1.0, 1.0), (1.0, 1.0, -1.0), (1.0, 1.0, 1.0)], [], [(0, 1, 3, 2), (2, 3, 7, 6), (6, 7, 5, 4), (4, 5, 1, 0), (2, 6, 4, 0), (7, 3, 1, 5)])
me_cube_033.materials.append(mat_material_004)
me_cube_033.use_remesh_preserve_volume = False
me_cube_033.use_remesh_preserve_attributes = False
me_cube_033.use_mirror_vertex_groups = False
me_cube_033.update()
me_cube_032 = bpy.data.meshes.new('Cube.032')
me_cube_032.from_pydata([(-1.0, -1.0, -1.0), (-1.0, -1.0, 1.0), (-1.0, 1.0, -1.0), (-1.0, 1.0, 1.0), (1.0, -1.0, -1.0), (1.0, -1.0, 1.0), (1.0, 1.0, -1.0), (1.0, 1.0, 1.0)], [], [(0, 1, 3, 2), (2, 3, 7, 6), (6, 7, 5, 4), (4, 5, 1, 0), (2, 6, 4, 0), (7, 3, 1, 5)])
me_cube_032.materials.append(mat_material_004)
me_cube_032.use_remesh_preserve_volume = False
me_cube_032.use_remesh_preserve_attributes = False
me_cube_032.use_mirror_vertex_groups = False
me_cube_032.update()
me_cube_031 = bpy.data.meshes.new('Cube.031')
me_cube_031.from_pydata([(-1.0, -1.0, -1.0), (-1.0, -1.0, 1.0), (-1.0, 1.0, -1.0), (-1.0, 1.0, 1.0), (1.0, -1.0, -1.0), (1.0, -1.0, 1.0), (1.0, 1.0, -1.0), (1.0, 1.0, 1.0)], [], [(0, 1, 3, 2), (2, 3, 7, 6), (6, 7, 5, 4), (4, 5, 1, 0), (2, 6, 4, 0), (7, 3, 1, 5)])
me_cube_031.materials.append(mat_material_004)
me_cube_031.use_remesh_preserve_volume = False
me_cube_031.use_remesh_preserve_attributes = False
me_cube_031.use_mirror_vertex_groups = False
me_cube_031.update()
me_cube_030 = bpy.data.meshes.new('Cube.030')
me_cube_030.from_pydata([(-1.0, -1.0, -1.0), (-1.0, -1.0, 1.0), (-1.0, 1.0, -1.0), (-1.0, 1.0, 1.0), (1.0, -1.0, -1.0), (1.0, -1.0, 1.0), (1.0, 1.0, -1.0), (1.0, 1.0, 1.0)], [], [(0, 1, 3, 2), (2, 3, 7, 6), (6, 7, 5, 4), (4, 5, 1, 0), (2, 6, 4, 0), (7, 3, 1, 5)])
me_cube_030.materials.append(mat_material_004)
me_cube_030.use_remesh_preserve_volume = False
me_cube_030.use_remesh_preserve_attributes = False
me_cube_030.use_mirror_vertex_groups = False
me_cube_030.update()
me_cube_029 = bpy.data.meshes.new('Cube.029')
me_cube_029.from_pydata([(-1.0, -1.0, -1.0), (-1.0, -1.0, 1.0), (-1.0, 1.0, -1.0), (-1.0, 1.0, 1.0), (1.0, -1.0, -1.0), (1.0, -1.0, 1.0), (1.0, 1.0, -1.0), (1.0, 1.0, 1.0)], [], [(0, 1, 3, 2), (2, 3, 7, 6), (6, 7, 5, 4), (4, 5, 1, 0), (2, 6, 4, 0), (7, 3, 1, 5)])
me_cube_029.materials.append(mat_material_004)
me_cube_029.use_remesh_preserve_volume = False
me_cube_029.use_remesh_preserve_attributes = False
me_cube_029.use_mirror_vertex_groups = False
me_cube_029.update()
me_cube_028 = bpy.data.meshes.new('Cube.028')
me_cube_028.from_pydata([(-1.0, -1.0, -1.0), (-1.0, -1.0, 1.0), (-1.0, 1.0, -1.0), (-1.0, 1.0, 1.0), (1.0, -1.0, -1.0), (1.0, -1.0, 1.0), (1.0, 1.0, -1.0), (1.0, 1.0, 1.0)], [], [(0, 1, 3, 2), (2, 3, 7, 6), (6, 7, 5, 4), (4, 5, 1, 0), (2, 6, 4, 0), (7, 3, 1, 5)])
me_cube_028.materials.append(mat_material_004)
me_cube_028.use_remesh_preserve_volume = False
me_cube_028.use_remesh_preserve_attributes = False
me_cube_028.use_mirror_vertex_groups = False
me_cube_028.update()
me_cube_025 = bpy.data.meshes.new('Cube.025')
me_cube_025.from_pydata([(-1.0, -1.0, -1.0), (-1.0, -1.0, 0.62), (-1.0, 1.0, -1.0), (-1.0, 1.0, 0.62), (1.0, -1.0, -1.0), (1.0, -1.0, 0.62), (1.0, 1.0, -1.0), (1.0, 1.0, 0.62), (-1.0, 0.0, -1.0), (-1.0, 0.0, 2.579), (1.0, 0.0, -1.0), (1.0, 0.0, 2.579), (0.2978, 1.0, -1.0), (0.4663, 1.0, 0.62), (0.2978, -1.0, -1.0), (0.2978, -1.0, 0.62), (0.2978, 0.0, 2.579), (0.2978, 0.0, -1.0), (-0.2986, 1.0, -1.0), (-0.2986, -1.0, 0.62), (-0.2986, 0.0, -1.0), (-0.4265, 1.0, 0.62), (-0.2986, -1.0, -1.0), (-0.2986, 0.0, 2.579), (0.01323, 0.9969, 2.046), (0.01323, 0.2725, 2.044)], [], [(8, 9, 3, 2), (12, 13, 7, 6), (10, 11, 5, 4), (22, 19, 1, 0), (17, 10, 4, 14), (23, 9, 1, 19), (21, 3, 9, 23), (12, 6, 10, 17), (6, 7, 11, 10), (0, 1, 9, 8), (18, 12, 17, 20), (7, 13, 16, 11), (11, 16, 15, 5), (20, 17, 14, 22), (4, 5, 15, 14), (18, 21, 13, 12), (2, 3, 21, 18), (8, 20, 22, 0), (2, 18, 20, 8), (16, 23, 19, 15), (14, 15, 19, 22), (16, 25, 23), (24, 21, 13), (24, 13, 25), (16, 13, 25), (24, 25, 21), (23, 25, 21)])
me_cube_025.materials.append(mat_material_002)
me_cube_025.use_remesh_preserve_volume = False
me_cube_025.use_remesh_preserve_attributes = False
me_cube_025.use_mirror_vertex_groups = False
me_cube_025.update()
me_cube_024 = bpy.data.meshes.new('Cube.024')
me_cube_024.from_pydata([(-1.0, -1.0, -1.0), (-1.0, -1.0, 1.0), (-1.0, 1.0, -1.0), (-1.0, 1.0, 1.0), (1.0, -1.0, -1.0), (1.0, -1.0, 1.0), (1.0, 1.0, -1.0), (1.0, 1.0, 1.0)], [], [(0, 1, 3, 2), (2, 3, 7, 6), (6, 7, 5, 4), (4, 5, 1, 0), (2, 6, 4, 0), (7, 3, 1, 5)])
me_cube_024.materials.append(mat_material_004)
me_cube_024.use_remesh_preserve_volume = False
me_cube_024.use_remesh_preserve_attributes = False
me_cube_024.use_mirror_vertex_groups = False
me_cube_024.update()
me_cube_023 = bpy.data.meshes.new('Cube.023')
me_cube_023.from_pydata([(-1.0, -1.0, -1.0), (-1.0, -1.0, 1.0), (-1.0, 1.0, -1.0), (-1.0, 1.0, 1.0), (1.0, -1.0, -1.0), (1.0, -1.0, 1.0), (1.0, 1.0, -1.0), (1.0, 1.0, 1.0)], [], [(0, 1, 3, 2), (2, 3, 7, 6), (6, 7, 5, 4), (4, 5, 1, 0), (2, 6, 4, 0), (7, 3, 1, 5)])
me_cube_023.materials.append(mat_material_004)
me_cube_023.use_remesh_preserve_volume = False
me_cube_023.use_remesh_preserve_attributes = False
me_cube_023.use_mirror_vertex_groups = False
me_cube_023.update()
me_cube_022 = bpy.data.meshes.new('Cube.022')
me_cube_022.from_pydata([(-1.0, -1.0, -1.0), (-1.0, -1.0, 1.0), (-1.0, 1.0, -1.0), (-1.0, 1.0, 1.0), (1.0, -1.0, -1.0), (1.0, -1.0, 1.0), (1.0, 1.0, -1.0), (1.0, 1.0, 1.0)], [], [(0, 1, 3, 2), (2, 3, 7, 6), (6, 7, 5, 4), (4, 5, 1, 0), (2, 6, 4, 0), (7, 3, 1, 5)])
me_cube_022.materials.append(mat_material_004)
me_cube_022.use_remesh_preserve_volume = False
me_cube_022.use_remesh_preserve_attributes = False
me_cube_022.use_mirror_vertex_groups = False
me_cube_022.update()
me_cube_021 = bpy.data.meshes.new('Cube.021')
me_cube_021.from_pydata([(-1.0, -1.0, -1.0), (-1.0, -1.0, 1.0), (-1.0, 1.0, -1.0), (-1.0, 1.0, 1.0), (1.0, -1.0, -1.0), (1.0, -1.0, 1.0), (1.0, 1.0, -1.0), (1.0, 1.0, 1.0)], [], [(0, 1, 3, 2), (2, 3, 7, 6), (6, 7, 5, 4), (4, 5, 1, 0), (2, 6, 4, 0), (7, 3, 1, 5)])
me_cube_021.materials.append(mat_material_004)
me_cube_021.use_remesh_preserve_volume = False
me_cube_021.use_remesh_preserve_attributes = False
me_cube_021.use_mirror_vertex_groups = False
me_cube_021.update()
me_cube_019 = bpy.data.meshes.new('Cube.019')
me_cube_019.from_pydata([(-1.0, -1.0, -1.0), (-1.0, -1.0, 1.0), (-1.0, 1.0, -1.0), (-1.0, 1.0, 1.0), (1.0, -1.0, -1.0), (1.0, -1.0, 1.0), (1.0, 1.0, -1.0), (1.0, 1.0, 1.0)], [], [(0, 1, 3, 2), (2, 3, 7, 6), (6, 7, 5, 4), (4, 5, 1, 0), (2, 6, 4, 0), (7, 3, 1, 5)])
me_cube_019.materials.append(mat_material_004)
me_cube_019.use_remesh_preserve_volume = False
me_cube_019.use_remesh_preserve_attributes = False
me_cube_019.use_mirror_vertex_groups = False
me_cube_019.update()
me_plane_003 = bpy.data.meshes.new('Plane.003')
me_plane_003.from_pydata([(-1.089, -1.632, -1.036e-07), (1.447, -1.625, -5.359e-08), (-1.871, 1.42, 3.602e-08), (2.015, 1.465, 3.985e-08)], [], [(0, 1, 3, 2)])
me_plane_003.materials.append(mat_material_005)
me_plane_003.use_remesh_preserve_volume = False
me_plane_003.use_remesh_preserve_attributes = False
me_plane_003.use_mirror_vertex_groups = False
me_plane_003.update()
me_plane_002 = bpy.data.meshes.new('Plane.002')
me_plane_002.from_pydata([(-1.0, -1.0, 0.0), (1.0, -1.0, 0.0), (-1.0, 1.0, 0.0), (1.0, 1.0, 0.0)], [], [(0, 1, 3, 2)])
me_plane_002.materials.append(mat_material_005)
me_plane_002.use_remesh_preserve_volume = False
me_plane_002.use_remesh_preserve_attributes = False
me_plane_002.use_mirror_vertex_groups = False
me_plane_002.update()
me_cube_018 = bpy.data.meshes.new('Cube.018')
me_cube_018.from_pydata([(-1.0, -1.0, -1.0), (-1.0, -1.0, 1.0), (-1.0, 1.0, -1.0), (-1.0, 1.0, 1.0), (1.0, -1.0, -1.0), (1.0, -1.0, 1.0), (1.0, 1.0, -1.0), (1.0, 1.0, 1.0)], [], [(0, 1, 3, 2), (2, 3, 7, 6), (6, 7, 5, 4), (4, 5, 1, 0), (2, 6, 4, 0), (7, 3, 1, 5)])
me_cube_018.materials.append(mat_material_004)
me_cube_018.use_remesh_preserve_volume = False
me_cube_018.use_remesh_preserve_attributes = False
me_cube_018.use_mirror_vertex_groups = False
me_cube_018.update()
me_cube_017 = bpy.data.meshes.new('Cube.017')
me_cube_017.from_pydata([(-1.0, -1.0, -1.0), (-1.0, -1.0, 1.0), (-1.0, 1.0, -1.0), (-1.0, 1.0, 1.0), (1.0, -1.0, -1.0), (1.0, -1.0, 1.0), (1.0, 1.0, -1.0), (1.0, 1.0, 1.0)], [], [(0, 1, 3, 2), (2, 3, 7, 6), (6, 7, 5, 4), (4, 5, 1, 0), (2, 6, 4, 0), (7, 3, 1, 5)])
me_cube_017.materials.append(mat_material_004)
me_cube_017.use_remesh_preserve_volume = False
me_cube_017.use_remesh_preserve_attributes = False
me_cube_017.use_mirror_vertex_groups = False
me_cube_017.update()
me_cube_016 = bpy.data.meshes.new('Cube.016')
me_cube_016.from_pydata([(-1.0, -1.0, -1.0), (-1.0, -1.0, 1.0), (-1.0, 1.0, -1.0), (-1.0, 1.0, 1.0), (1.0, -1.0, -1.0), (1.0, -1.0, 1.0), (1.0, 1.0, -1.0), (1.0, 1.0, 1.0)], [], [(0, 1, 3, 2), (2, 3, 7, 6), (6, 7, 5, 4), (4, 5, 1, 0), (2, 6, 4, 0), (7, 3, 1, 5)])
me_cube_016.materials.append(mat_material_004)
me_cube_016.use_remesh_preserve_volume = False
me_cube_016.use_remesh_preserve_attributes = False
me_cube_016.use_mirror_vertex_groups = False
me_cube_016.update()
me_cube_015 = bpy.data.meshes.new('Cube.015')
me_cube_015.from_pydata([(-1.0, -1.0, -1.0), (-1.0, -1.0, 1.0), (-1.0, 1.0, -1.0), (-1.0, 1.0, 1.0), (1.0, -1.0, -1.0), (1.0, -1.0, 1.0), (1.0, 1.0, -1.0), (1.0, 1.0, 1.0)], [], [(0, 1, 3, 2), (2, 3, 7, 6), (6, 7, 5, 4), (4, 5, 1, 0), (2, 6, 4, 0), (7, 3, 1, 5)])
me_cube_015.materials.append(mat_material_004)
me_cube_015.use_remesh_preserve_volume = False
me_cube_015.use_remesh_preserve_attributes = False
me_cube_015.use_mirror_vertex_groups = False
me_cube_015.update()
me_cube_014 = bpy.data.meshes.new('Cube.014')
me_cube_014.from_pydata([(-1.0, -1.0, -1.0), (-1.0, -1.0, 1.0), (-1.0, 1.0, -1.0), (-1.0, 1.0, 1.0), (1.0, -1.0, -1.0), (1.0, -1.0, 1.0), (1.0, 1.0, -1.0), (1.0, 1.0, 1.0)], [], [(0, 1, 3, 2), (2, 3, 7, 6), (6, 7, 5, 4), (4, 5, 1, 0), (2, 6, 4, 0), (7, 3, 1, 5)])
me_cube_014.materials.append(mat_material_004)
me_cube_014.use_remesh_preserve_volume = False
me_cube_014.use_remesh_preserve_attributes = False
me_cube_014.use_mirror_vertex_groups = False
me_cube_014.update()
me_cube_013 = bpy.data.meshes.new('Cube.013')
me_cube_013.from_pydata([(-1.0, -1.0, -1.0), (-1.0, -1.0, 1.0), (-1.0, 1.0, -1.0), (-1.0, 1.0, 1.0), (1.0, -1.0, -1.0), (1.0, -1.0, 1.0), (1.0, 1.0, -1.0), (1.0, 1.0, 1.0)], [], [(0, 1, 3, 2), (2, 3, 7, 6), (6, 7, 5, 4), (4, 5, 1, 0), (2, 6, 4, 0), (7, 3, 1, 5)])
me_cube_013.materials.append(mat_material_004)
me_cube_013.use_remesh_preserve_volume = False
me_cube_013.use_remesh_preserve_attributes = False
me_cube_013.use_mirror_vertex_groups = False
me_cube_013.update()
me_cube_011 = bpy.data.meshes.new('Cube.011')
me_cube_011.from_pydata([(-1.0, -1.0, -1.0), (-1.0, -1.0, 1.0), (-1.0, 1.0, -1.0), (-1.0, 1.0, 1.0), (1.0, -1.0, -1.0), (1.0, -1.0, 1.0), (1.0, 1.0, -1.0), (1.0, 1.0, 1.0)], [], [(0, 1, 3, 2), (2, 3, 7, 6), (6, 7, 5, 4), (4, 5, 1, 0), (2, 6, 4, 0), (7, 3, 1, 5)])
me_cube_011.materials.append(mat_material_004)
me_cube_011.use_remesh_preserve_volume = False
me_cube_011.use_remesh_preserve_attributes = False
me_cube_011.use_mirror_vertex_groups = False
me_cube_011.update()
me_cube_010 = bpy.data.meshes.new('Cube.010')
me_cube_010.from_pydata([(-1.0, -1.0, -1.0), (-1.0, -1.0, 1.0), (-1.0, 1.0, -1.0), (-1.0, 1.0, 1.0), (1.0, -1.0, -1.0), (1.0, -1.0, 1.0), (1.0, 1.0, -1.0), (1.0, 1.0, 1.0)], [], [(0, 1, 3, 2), (2, 3, 7, 6), (6, 7, 5, 4), (4, 5, 1, 0), (2, 6, 4, 0), (7, 3, 1, 5)])
me_cube_010.materials.append(mat_material_004)
me_cube_010.use_remesh_preserve_volume = False
me_cube_010.use_remesh_preserve_attributes = False
me_cube_010.use_mirror_vertex_groups = False
me_cube_010.update()
me_cube_009 = bpy.data.meshes.new('Cube.009')
me_cube_009.from_pydata([(-1.0, -1.0, -1.0), (-1.0, -1.0, 1.0), (-1.0, 1.0, -1.0), (-1.0, 1.0, 1.0), (1.0, -1.0, -1.0), (1.0, -1.0, 1.0), (1.0, 1.0, -1.0), (1.0, 1.0, 1.0)], [], [(0, 1, 3, 2), (2, 3, 7, 6), (6, 7, 5, 4), (4, 5, 1, 0), (2, 6, 4, 0), (7, 3, 1, 5)])
me_cube_009.materials.append(mat_material_004)
me_cube_009.use_remesh_preserve_volume = False
me_cube_009.use_remesh_preserve_attributes = False
me_cube_009.use_mirror_vertex_groups = False
me_cube_009.update()
me_cube_008 = bpy.data.meshes.new('Cube.008')
me_cube_008.from_pydata([(-1.0, -1.0, -1.0), (-1.0, -1.0, 1.0), (-1.0, 1.0, -1.0), (-1.0, 1.0, 1.0), (1.0, -1.0, -1.0), (1.0, -1.0, 1.0), (1.0, 1.0, -1.0), (1.0, 1.0, 1.0)], [], [(0, 1, 3, 2), (2, 3, 7, 6), (6, 7, 5, 4), (4, 5, 1, 0), (2, 6, 4, 0), (7, 3, 1, 5)])
me_cube_008.materials.append(mat_material_004)
me_cube_008.use_remesh_preserve_volume = False
me_cube_008.use_remesh_preserve_attributes = False
me_cube_008.use_mirror_vertex_groups = False
me_cube_008.update()
me_cube_007 = bpy.data.meshes.new('Cube.007')
me_cube_007.from_pydata([(-1.0, -1.0, -1.0), (-1.0, -1.0, 1.0), (-1.0, 1.0, -1.0), (-1.0, 1.0, 1.0), (1.0, -1.0, -1.0), (1.0, -1.0, 1.0), (1.0, 1.0, -1.0), (1.0, 1.0, 1.0)], [], [(0, 1, 3, 2), (2, 3, 7, 6), (6, 7, 5, 4), (4, 5, 1, 0), (2, 6, 4, 0), (7, 3, 1, 5)])
me_cube_007.materials.append(mat_material_004)
me_cube_007.use_remesh_preserve_volume = False
me_cube_007.use_remesh_preserve_attributes = False
me_cube_007.use_mirror_vertex_groups = False
me_cube_007.update()
me_cube_006 = bpy.data.meshes.new('Cube.006')
me_cube_006.from_pydata([(-1.0, -1.0, -1.0), (-1.0, -1.0, 1.0), (-1.0, 1.0, -1.0), (-1.0, 1.0, 1.0), (1.0, -1.0, -1.0), (1.0, -1.0, 1.0), (1.0, 1.0, -1.0), (1.0, 1.0, 1.0)], [], [(0, 1, 3, 2), (2, 3, 7, 6), (6, 7, 5, 4), (4, 5, 1, 0), (2, 6, 4, 0), (7, 3, 1, 5)])
me_cube_006.materials.append(mat_material_004)
me_cube_006.use_remesh_preserve_volume = False
me_cube_006.use_remesh_preserve_attributes = False
me_cube_006.use_mirror_vertex_groups = False
me_cube_006.update()
me_cube_005 = bpy.data.meshes.new('Cube.005')
me_cube_005.from_pydata([(-1.0, -1.0, -1.0), (-1.0, -1.0, 1.0), (-1.0, 1.0, -1.0), (-1.0, 1.0, 1.0), (1.0, -1.0, -1.0), (1.0, -1.0, 1.0), (1.0, 1.0, -1.0), (1.0, 1.0, 1.0)], [], [(0, 1, 3, 2), (2, 3, 7, 6), (6, 7, 5, 4), (4, 5, 1, 0), (2, 6, 4, 0), (7, 3, 1, 5)])
me_cube_005.materials.append(mat_material_004)
me_cube_005.use_remesh_preserve_volume = False
me_cube_005.use_remesh_preserve_attributes = False
me_cube_005.use_mirror_vertex_groups = False
me_cube_005.update()
me_cube_004 = bpy.data.meshes.new('Cube.004')
me_cube_004.from_pydata([(-1.0, -1.0, -1.0), (-1.0, -1.0, 1.0), (-1.0, 1.0, -1.0), (-1.0, 1.0, 1.0), (1.0, -1.0, -1.0), (1.0, -1.0, 1.0), (1.0, 1.0, -1.0), (1.0, 1.0, 1.0)], [], [(0, 1, 3, 2), (2, 3, 7, 6), (6, 7, 5, 4), (4, 5, 1, 0), (2, 6, 4, 0), (7, 3, 1, 5)])
me_cube_004.materials.append(mat_material_004)
me_cube_004.use_remesh_preserve_volume = False
me_cube_004.use_remesh_preserve_attributes = False
me_cube_004.use_mirror_vertex_groups = False
me_cube_004.update()
me_cube_003 = bpy.data.meshes.new('Cube.003')
me_cube_003.from_pydata([(-1.0, -1.0, -1.0), (-1.0, -1.0, 1.0), (-1.0, 1.0, -1.0), (-1.0, 1.0, 1.0), (1.0, -1.0, -1.0), (1.0, -1.0, 1.0), (1.0, 1.0, -1.0), (1.0, 1.0, 1.0)], [], [(0, 1, 3, 2), (2, 3, 7, 6), (6, 7, 5, 4), (4, 5, 1, 0), (2, 6, 4, 0), (7, 3, 1, 5)])
me_cube_003.materials.append(mat_material_002)
me_cube_003.use_remesh_preserve_volume = False
me_cube_003.use_remesh_preserve_attributes = False
me_cube_003.use_mirror_vertex_groups = False
me_cube_003.update()
me_cube_002 = bpy.data.meshes.new('Cube.002')
me_cube_002.from_pydata([(-1.0, -1.0, -1.0), (-1.0, -1.0, 1.0), (-1.0, 1.0, -1.0), (-1.0, 1.0, 1.0), (1.0, -1.0, -1.0), (1.0, -1.0, 1.0), (1.0, 1.0, -1.0), (1.0, 1.0, 1.0)], [], [(0, 1, 3, 2), (2, 3, 7, 6), (6, 7, 5, 4), (4, 5, 1, 0), (2, 6, 4, 0), (7, 3, 1, 5)])
me_cube_002.materials.append(mat_material_003)
me_cube_002.use_remesh_preserve_volume = False
me_cube_002.use_remesh_preserve_attributes = False
me_cube_002.use_mirror_vertex_groups = False
me_cube_002.update()
me_plane = bpy.data.meshes.new('Plane')
me_plane.from_pydata([(-1.0, -1.0, 0.0), (1.0, -1.0, 0.0), (-1.0, 1.0, 0.0), (1.0, 1.0, 0.0)], [], [(0, 1, 3, 2)])
me_plane.use_remesh_preserve_volume = False
me_plane.use_remesh_preserve_attributes = False
me_plane.use_mirror_vertex_groups = False
me_plane.update()

# ---- objects
ob_cube_041 = bpy.data.objects.new('Cube.041', me_cube_012)
ob_sun = bpy.data.objects.new('Sun', light_sun)
ob_icosphere_001 = bpy.data.objects.new('Icosphere.001', me_icosphere_001)
ob_cube_040 = bpy.data.objects.new('Cube.040', me_cube_001)
ob_cylinder_005 = bpy.data.objects.new('Cylinder.005', me_cylinder_006)
ob_cylinder_004 = bpy.data.objects.new('Cylinder.004', me_cylinder_005)
ob_cube_039 = bpy.data.objects.new('Cube.039', me_cube)
ob_icosphere = bpy.data.objects.new('Icosphere', me_icosphere)
ob_cylinder_003 = bpy.data.objects.new('Cylinder.003', me_cylinder_003)
ob_cylinder_002 = bpy.data.objects.new('Cylinder.002', me_cylinder_002)
ob_cube_038 = bpy.data.objects.new('Cube.038', me_cube_045)
ob_cube_037 = bpy.data.objects.new('Cube.037', me_cube_044)
ob_cylinder_001 = bpy.data.objects.new('Cylinder.001', me_cylinder_001)
ob_plane_007 = bpy.data.objects.new('Plane.007', me_plane_008)
ob_plane_006 = bpy.data.objects.new('Plane.006', me_plane_007)
ob_cylinder = bpy.data.objects.new('Cylinder', me_cylinder)
ob_cube_036 = bpy.data.objects.new('Cube.036', me_cube_043)
ob_plane_005 = bpy.data.objects.new('Plane.005', me_plane_006)
ob_cube_035 = bpy.data.objects.new('Cube.035', me_cube_041)
ob_cube_034 = bpy.data.objects.new('Cube.034', me_cube_040)
ob_cube_033 = bpy.data.objects.new('Cube.033', me_cube_039)
ob_cube_032 = bpy.data.objects.new('Cube.032', me_cube_038)
ob_cube_031 = bpy.data.objects.new('Cube.031', me_cube_037)
ob_cube_030 = bpy.data.objects.new('Cube.030', me_cube_036)
ob_plane_004 = bpy.data.objects.new('Plane.004', me_plane_005)
ob_plane_003 = bpy.data.objects.new('Plane.003', me_plane_004)
ob_cube_029 = bpy.data.objects.new('Cube.029', me_cube_035)
ob_cube_028 = bpy.data.objects.new('Cube.028', me_cube_034)
ob_cube_022 = bpy.data.objects.new('Cube.022', me_cube_033)
ob_cube_027 = bpy.data.objects.new('Cube.027', me_cube_032)
ob_cube_023 = bpy.data.objects.new('Cube.023', me_cube_031)
ob_cube_026 = bpy.data.objects.new('Cube.026', me_cube_030)
ob_cube_025 = bpy.data.objects.new('Cube.025', me_cube_029)
ob_cube_024 = bpy.data.objects.new('Cube.024', me_cube_028)
ob_cube_021 = bpy.data.objects.new('Cube.021', me_cube_025)
ob_cube_020 = bpy.data.objects.new('Cube.020', me_cube_024)
ob_cube_019 = bpy.data.objects.new('Cube.019', me_cube_023)
ob_cube_018 = bpy.data.objects.new('Cube.018', me_cube_022)
ob_cube_017 = bpy.data.objects.new('Cube.017', me_cube_021)
ob_cube_016 = bpy.data.objects.new('Cube.016', me_cube_019)
ob_plane_002 = bpy.data.objects.new('Plane.002', me_plane_003)
ob_plane_001 = bpy.data.objects.new('Plane.001', me_plane_002)
ob_cube_015 = bpy.data.objects.new('Cube.015', me_cube_018)
ob_cube_010 = bpy.data.objects.new('Cube.010', me_cube_017)
ob_cube_014 = bpy.data.objects.new('Cube.014', me_cube_016)
ob_cube_013 = bpy.data.objects.new('Cube.013', me_cube_015)
ob_cube_012 = bpy.data.objects.new('Cube.012', me_cube_014)
ob_cube_011 = bpy.data.objects.new('Cube.011', me_cube_013)
ob_cube_009 = bpy.data.objects.new('Cube.009', me_cube_011)
ob_cube_008 = bpy.data.objects.new('Cube.008', me_cube_010)
ob_cube_007 = bpy.data.objects.new('Cube.007', me_cube_009)
ob_cube_006 = bpy.data.objects.new('Cube.006', me_cube_008)
ob_cube_005 = bpy.data.objects.new('Cube.005', me_cube_007)
ob_cube_004 = bpy.data.objects.new('Cube.004', me_cube_006)
ob_cube_003 = bpy.data.objects.new('Cube.003', me_cube_005)
ob_cube_002 = bpy.data.objects.new('Cube.002', me_cube_004)
ob_cube_001 = bpy.data.objects.new('Cube.001', me_cube_003)
ob_cube = bpy.data.objects.new('Cube', me_cube_002)
ob_plane = bpy.data.objects.new('Plane', me_plane)
ob_camera = bpy.data.objects.new('Camera', cam_camera)

# ---- transforms, parenting, visibility, modifiers, constraints
ob_cube_041.location = (2.323, -1.53, 6.386)
ob_cube_041.rotation_euler = (0.0, -1.562, 0.0)
ob_cube_041.scale = (0.8868, 0.06254, 0.05566)
ob_cube_041.lineart.crease_threshold = 0.0
ob_sun.location = (9.554, 1.015, 15.86)
ob_sun.rotation_euler = (-0.1077, 0.6986, 0.3966)
ob_sun.lineart.crease_threshold = 0.0
ob_icosphere_001.location = (2.207, -1.109, 4.75)
ob_icosphere_001.scale = (0.3607, 0.3607, 0.3607)
ob_icosphere_001.lineart.crease_threshold = 0.0
ob_cube_040.location = (2.198, -1.106, 5.692)
ob_cube_040.scale = (0.3553, 0.3553, 0.4083)
ob_cube_040.lineart.crease_threshold = 0.0
ob_cylinder_005.location = (2.196, -1.112, 2.726)
ob_cylinder_005.scale = (0.1234, 0.1234, 2.743)
ob_cylinder_005.lineart.crease_threshold = 0.0
ob_cylinder_004.location = (2.196, 1.024, 2.726)
ob_cylinder_004.scale = (0.1234, 0.1234, 2.743)
ob_cylinder_004.lineart.crease_threshold = 0.0
ob_cube_039.location = (2.198, 1.03, 5.692)
ob_cube_039.scale = (0.3553, 0.3553, 0.4083)
ob_cube_039.lineart.crease_threshold = 0.0
ob_icosphere.location = (2.207, 1.027, 4.75)
ob_icosphere.scale = (0.3607, 0.3607, 0.3607)
ob_icosphere.lineart.crease_threshold = 0.0
ob_cylinder_003.location = (0.422, 0.2981, 10.94)
ob_cylinder_003.scale = (0.1209, 0.1209, 0.2946)
ob_cylinder_003.lineart.crease_threshold = 0.0
ob_cylinder_002.location = (0.8835, 0.3014, 11.05)
ob_cylinder_002.scale = (0.1963, 0.1963, 0.4783)
ob_cylinder_002.lineart.crease_threshold = 0.0
ob_cube_038.location = (0.6866, 0.3008, 10.07)
ob_cube_038.scale = (-0.4896, -0.4896, -0.7109)
ob_cube_038.lineart.crease_threshold = 0.0
ob_cube_037.location = (0.0, 0.0, 10.4)
ob_cube_037.scale = (-2.825, 0.04882, 0.1513)
ob_cube_037.lineart.crease_threshold = 0.0
ob_cylinder_001.location = (-1.47, 0.0, 9.211)
ob_cylinder_001.rotation_euler = (-1.571, 1.047, 0.0)
ob_cylinder_001.scale = (0.7534, 0.7534, 1.3)
ob_cylinder_001.lineart.crease_threshold = 0.0
ob_plane_007.location = (-1.398, 1.178, 9.242)
ob_plane_007.rotation_euler = (-1.571, -0.0, 0.0)
ob_plane_007.scale = (0.324, 0.6888, 0.3513)
ob_plane_007.lineart.crease_threshold = 0.0
ob_plane_006.location = (1.586, 1.187, 9.242)
ob_plane_006.rotation_euler = (-1.571, -0.0, 0.0)
ob_plane_006.scale = (0.324, 0.6888, 0.3513)
ob_plane_006.lineart.crease_threshold = 0.0
ob_cylinder.location = (1.514, 0.0, 9.211)
ob_cylinder.rotation_euler = (-1.571, 1.047, 0.0)
ob_cylinder.scale = (0.7534, 0.7534, 1.348)
ob_cylinder.lineart.crease_threshold = 0.0
ob_cube_036.location = (0.0, 0.0, 6.835)
ob_cube_036.scale = (2.593, 2.373, 1.368)
ob_cube_036.lineart.crease_threshold = 0.0
ob_plane_005.location = (0.02277, 2.322, 8.42)
ob_plane_005.rotation_euler = (-1.571, -0.0, 0.0)
ob_plane_005.scale = (0.155, 0.3294, 0.168)
ob_plane_005.lineart.crease_threshold = 0.0
ob_cube_035.location = (0.03615, 2.314, 8.288)
ob_cube_035.rotation_euler = (2.229e-06, -1.57, -2.234e-06)
ob_cube_035.scale = (0.3952, 0.03089, 0.03626)
ob_cube_035.lineart.crease_threshold = 0.0
_m = ob_cube_035.modifiers.new('Mirror', 'MIRROR')
_m.use_axis = (False, False, True)
_m.use_clip = True
ob_cube_034.location = (0.3339, 1.485, 4.004)
ob_cube_034.rotation_euler = (0.0, -1.562, 0.0)
ob_cube_034.scale = (0.8868, 0.1794, 0.0922)
ob_cube_034.lineart.crease_threshold = 0.0
ob_cube_033.location = (-0.9706, 1.48, 5.195)
ob_cube_033.rotation_euler = (-0.0603, -1.794, 0.05511)
ob_cube_033.scale = (0.287, 0.04395, 0.06769)
ob_cube_033.lineart.crease_threshold = 0.0
ob_cube_032.location = (-0.5426, 1.48, 5.224)
ob_cube_032.rotation_euler = (-3.095, -1.795, 3.087)
ob_cube_032.scale = (0.2565, 0.04395, 0.06925)
ob_cube_032.lineart.crease_threshold = 0.0
ob_cube_031.location = (0.6186, 1.48, 5.257)
ob_cube_031.rotation_euler = (-2.686, -1.598, 2.679)
ob_cube_031.scale = (0.3194, 0.04395, 0.06769)
ob_cube_031.lineart.crease_threshold = 0.0
ob_cube_030.location = (0.9366, 1.48, 5.237)
ob_cube_030.rotation_euler = (-2.686, -1.598, 2.679)
ob_cube_030.scale = (0.3692, 0.04395, 0.06769)
ob_cube_030.lineart.crease_threshold = 0.0
ob_plane_004.location = (-0.886, 2.322, 6.475)
ob_plane_004.rotation_euler = (-1.571, -0.0, 0.0)
ob_plane_004.scale = (0.4301, 0.9143, 0.4663)
ob_plane_004.lineart.crease_threshold = 0.0
ob_plane_003.location = (1.287, 2.322, 6.485)
ob_plane_003.rotation_euler = (-1.571, -0.0, 0.0)
ob_plane_003.scale = (0.4301, 0.9143, 0.4663)
ob_plane_003.lineart.crease_threshold = 0.0
ob_cube_029.location = (-1.566, 2.304, 6.392)
ob_cube_029.rotation_euler = (0.0, -1.53, 0.0)
ob_cube_029.scale = (0.8868, 0.03937, 0.0922)
ob_cube_029.lineart.crease_threshold = 0.0
ob_cube_028.location = (-0.3998, 2.304, 6.354)
ob_cube_028.rotation_euler = (0.0, -1.53, 0.0)
ob_cube_028.scale = (0.8868, 0.04681, 0.0922)
ob_cube_028.lineart.crease_threshold = 0.0
ob_cube_022.location = (-0.02592, -0.07508, 7.295)
ob_cube_022.rotation_euler = (0.0, -0.0, 0.01776)
ob_cube_022.scale = (2.484, 2.484, 0.1197)
ob_cube_022.lineart.crease_threshold = 0.0
ob_cube_027.location = (-0.02592, -0.07508, 5.543)
ob_cube_027.rotation_euler = (0.0, -0.0, -0.01862)
ob_cube_027.scale = (2.496, 2.496, 0.1203)
ob_cube_027.lineart.crease_threshold = 0.0
ob_cube_023.location = (-0.02592, -0.07508, 5.543)
ob_cube_023.rotation_euler = (0.0, -0.0, -0.01862)
ob_cube_023.scale = (2.467, 2.467, 0.1189)
ob_cube_023.lineart.crease_threshold = 0.0
ob_cube_026.location = (-0.02592, -0.07508, 1.749)
ob_cube_026.scale = (1.624, 1.624, 0.1259)
ob_cube_026.lineart.crease_threshold = 0.0
ob_cube_025.location = (1.769, 2.291, 6.403)
ob_cube_025.rotation_euler = (0.0, -1.562, 0.0)
ob_cube_025.scale = (0.8868, 0.06641, 0.0922)
ob_cube_025.lineart.crease_threshold = 0.0
ob_cube_024.location = (0.4237, 2.304, 6.415)
ob_cube_024.rotation_euler = (0.0, -1.37, 0.0)
ob_cube_024.scale = (0.8868, 0.0724, 0.0922)
ob_cube_024.lineart.crease_threshold = 0.0
ob_cube_021.location = (0.0, 0.0, 6.705)
ob_cube_021.scale = (2.308, 2.308, 1.368)
ob_cube_021.lineart.crease_threshold = 0.0
ob_cube_020.location = (1.042, 1.48, 0.3607)
ob_cube_020.rotation_euler = (-2.686, -1.598, 2.679)
ob_cube_020.scale = (0.4012, 0.06406, 0.06769)
ob_cube_020.lineart.crease_threshold = 0.0
ob_cube_019.location = (0.4378, 1.48, 0.3681)
ob_cube_019.rotation_euler = (3.063, -1.609, -3.062)
ob_cube_019.scale = (0.4047, 0.06703, 0.06855)
ob_cube_019.lineart.crease_threshold = 0.0
ob_cube_018.location = (-1.252, 1.48, 0.3415)
ob_cube_018.rotation_euler = (-1.375e-07, -1.522, 1.543e-07)
ob_cube_018.scale = (0.3864, 0.05659, 0.06758)
ob_cube_018.lineart.crease_threshold = 0.0
ob_cube_017.location = (-0.3118, 1.48, 0.3486)
ob_cube_017.rotation_euler = (-0.0, -1.645, -0.0)
ob_cube_017.scale = (0.3864, 0.04859, 0.06758)
ob_cube_017.lineart.crease_threshold = 0.0
ob_cube_016.location = (-0.02592, -0.07508, 3.955)
ob_cube_016.scale = (1.588, 1.588, 0.1152)
ob_cube_016.lineart.crease_threshold = 0.0
ob_plane_002.location = (-0.7844, 1.531, 3.988)
ob_plane_002.rotation_euler = (-1.571, -0.0, 0.0)
ob_plane_002.scale = (0.2782, 0.5914, 0.3016)
ob_plane_002.lineart.crease_threshold = 0.0
ob_plane_001.location = (0.7673, 1.531, 3.988)
ob_plane_001.rotation_euler = (-1.571, -0.0, 0.0)
ob_plane_001.scale = (0.4301, 0.9143, 0.4663)
ob_plane_001.lineart.crease_threshold = 0.0
ob_cube_015.location = (-1.079, 1.48, 2.459)
ob_cube_015.rotation_euler = (2.812, -1.663, -2.809)
ob_cube_015.scale = (0.7318, 0.0654, 0.06794)
ob_cube_015.lineart.crease_threshold = 0.0
ob_cube_010.location = (-0.4547, 1.48, 2.452)
ob_cube_010.rotation_euler = (-0.0, -1.645, -0.0)
ob_cube_010.scale = (0.6513, 0.049, 0.0677)
ob_cube_010.lineart.crease_threshold = 0.0
ob_cube_014.location = (-0.3144, 1.561, 4.029)
ob_cube_014.rotation_euler = (-0.0, -1.674, -0.0)
ob_cube_014.scale = (0.8868, 0.06937, 0.0922)
ob_cube_014.lineart.crease_threshold = 0.0
ob_cube_013.location = (-1.207, 1.592, 4.041)
ob_cube_013.rotation_euler = (0.0, -1.41, 0.0)
ob_cube_013.scale = (0.8868, 0.04907, 0.0922)
ob_cube_013.lineart.crease_threshold = 0.0
ob_cube_012.location = (-0.7863, 1.578, 3.159)
ob_cube_012.rotation_euler = (-0.0, -3.128, -0.0)
ob_cube_012.scale = (0.6892, 0.1178, 0.07165)
ob_cube_012.lineart.crease_threshold = 0.0
ob_cube_011.location = (-0.7782, 1.604, 4.956)
ob_cube_011.rotation_euler = (-0.0, -3.128, -0.0)
ob_cube_011.scale = (0.5239, 0.147, 0.05446)
ob_cube_011.lineart.crease_threshold = 0.0
ob_cube_009.location = (0.7706, 1.526, 4.919)
ob_cube_009.rotation_euler = (-0.0, -3.128, -0.0)
ob_cube_009.scale = (0.5833, 0.1794, 0.06064)
ob_cube_009.lineart.crease_threshold = 0.0
ob_cube_008.location = (0.7654, 1.526, 3.122)
ob_cube_008.rotation_euler = (-0.0, -3.128, -0.0)
ob_cube_008.scale = (0.5833, 0.1794, 0.06064)
ob_cube_008.lineart.crease_threshold = 0.0
ob_cube_007.location = (0.3339, 1.485, 4.004)
ob_cube_007.rotation_euler = (0.0, -1.562, 0.0)
ob_cube_007.scale = (0.8868, 0.1794, 0.0922)
ob_cube_007.lineart.crease_threshold = 0.0
ob_cube_006.location = (1.171, 1.472, 3.992)
ob_cube_006.rotation_euler = (0.0, -1.562, 0.0)
ob_cube_006.scale = (0.8868, 0.1794, 0.0922)
ob_cube_006.lineart.crease_threshold = 0.0
ob_cube_005.location = (0.5085, 1.48, 2.417)
ob_cube_005.rotation_euler = (3.063, -1.609, -3.062)
ob_cube_005.scale = (0.6597, 0.05696, 0.06858)
ob_cube_005.lineart.crease_threshold = 0.0
ob_cube_004.location = (1.049, 1.48, 2.467)
ob_cube_004.rotation_euler = (-2.686, -1.598, 2.679)
ob_cube_004.scale = (0.6512, 0.04395, 0.0677)
ob_cube_004.lineart.crease_threshold = 0.0
ob_cube_003.location = (-0.02592, -0.07508, 0.8134)
ob_cube_003.scale = (1.643, 1.643, 0.1145)
ob_cube_003.lineart.crease_threshold = 0.0
ob_cube_002.location = (-0.02592, -0.07508, 1.749)
ob_cube_002.scale = (1.624, 1.624, 0.1259)
ob_cube_002.lineart.crease_threshold = 0.0
ob_cube_001.location = (-0.02592, -0.07508, 3.274)
ob_cube_001.scale = (1.568, 1.568, 3.319)
ob_cube_001.lineart.crease_threshold = 0.0
ob_cube.location = (-0.02592, -0.07508, 1.172)
ob_cube.scale = (1.598, 1.598, 0.4278)
ob_cube.lineart.crease_threshold = 0.0
ob_plane.location = (0.0, 0.0, 0.0)
ob_plane.scale = (7.953, 7.953, 7.953)
ob_plane.lineart.crease_threshold = 0.0
ob_camera.location = (7.481, -6.508, 5.344)
ob_camera.rotation_euler = (1.109, 0.0, 0.8149)
ob_camera.lock_rotations_4d = False
ob_camera.empty_display_type = 'ARROWS'
ob_camera.color = (0.0, 0.0, 0.0, 0.0)
ob_camera.display_type = 'WIRE'
ob_camera.lineart.crease_threshold = 0.0

# ---- collection membership
col_collection_1.objects.link(ob_cube_041)
col_collection_1.objects.link(ob_sun)
col_collection_1.objects.link(ob_icosphere_001)
col_collection_1.objects.link(ob_cube_040)
col_collection_1.objects.link(ob_cylinder_005)
col_collection_1.objects.link(ob_cylinder_004)
col_collection_1.objects.link(ob_cube_039)
col_collection_1.objects.link(ob_icosphere)
col_collection_1.objects.link(ob_cylinder_003)
col_collection_1.objects.link(ob_cylinder_002)
col_collection_1.objects.link(ob_cube_038)
col_collection_1.objects.link(ob_cube_037)
col_collection_1.objects.link(ob_cylinder_001)
col_collection_1.objects.link(ob_plane_007)
col_collection_1.objects.link(ob_plane_006)
col_collection_1.objects.link(ob_cylinder)
col_collection_1.objects.link(ob_cube_036)
col_collection_1.objects.link(ob_plane_005)
col_collection_1.objects.link(ob_cube_035)
col_collection_1.objects.link(ob_cube_034)
col_collection_1.objects.link(ob_cube_033)
col_collection_1.objects.link(ob_cube_032)
col_collection_1.objects.link(ob_cube_031)
col_collection_1.objects.link(ob_cube_030)
col_collection_1.objects.link(ob_plane_004)
col_collection_1.objects.link(ob_plane_003)
col_collection_1.objects.link(ob_cube_029)
col_collection_1.objects.link(ob_cube_028)
col_collection_1.objects.link(ob_cube_022)
col_collection_1.objects.link(ob_cube_027)
col_collection_1.objects.link(ob_cube_023)
col_collection_1.objects.link(ob_cube_026)
col_collection_1.objects.link(ob_cube_025)
col_collection_1.objects.link(ob_cube_024)
col_collection_1.objects.link(ob_cube_021)
col_collection_1.objects.link(ob_cube_020)
col_collection_1.objects.link(ob_cube_019)
col_collection_1.objects.link(ob_cube_018)
col_collection_1.objects.link(ob_cube_017)
col_collection_1.objects.link(ob_cube_016)
col_collection_1.objects.link(ob_plane_002)
col_collection_1.objects.link(ob_plane_001)
col_collection_1.objects.link(ob_cube_015)
col_collection_1.objects.link(ob_cube_010)
col_collection_1.objects.link(ob_cube_014)
col_collection_1.objects.link(ob_cube_013)
col_collection_1.objects.link(ob_cube_012)
col_collection_1.objects.link(ob_cube_011)
col_collection_1.objects.link(ob_cube_009)
col_collection_1.objects.link(ob_cube_008)
col_collection_1.objects.link(ob_cube_007)
col_collection_1.objects.link(ob_cube_006)
col_collection_1.objects.link(ob_cube_005)
col_collection_1.objects.link(ob_cube_004)
col_collection_1.objects.link(ob_cube_003)
col_collection_1.objects.link(ob_cube_002)
col_collection_1.objects.link(ob_cube_001)
col_collection_1.objects.link(ob_cube)
col_collection_1.objects.link(ob_plane)
col_collection_1.objects.link(ob_camera)

# ---- scene / render settings (as saved in the file)
scene.camera = ob_camera
scene.frame_start = 1; scene.frame_end = 250; scene.frame_set(2)
scene.render.engine = 'CYCLES'
scene.render.resolution_percentage = 50
scene.render.dither_intensity = 0.0
scene.cycles.use_denoising = False
scene.cycles.samples = 128
scene.cycles.sampling_pattern = 'TABULATED_SOBOL'
scene.cycles.use_adaptive_sampling = False
scene.cycles.use_light_tree = False
scene.cycles.blur_glossy = 0.0
scene.cycles.sample_clamp_indirect = 0.0
scene.view_settings.view_transform = 'Standard'
bpy.context.view_layer.update()

